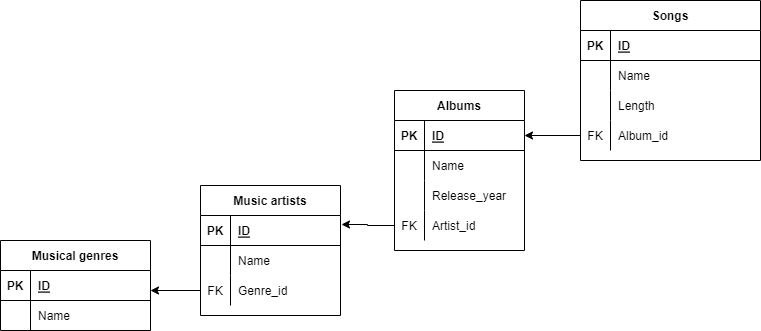

The diagram above was exported from draw.io. Its source (the exported page's mxGraphModel, read from the mxfile embedded in the PNG):
<mxGraphModel dx="868" dy="492" grid="1" gridSize="10" guides="1" tooltips="1" connect="1" arrows="1" fold="1" page="1" pageScale="1" pageWidth="827" pageHeight="1169" math="0" shadow="0">
  <root>
    <mxCell id="0" />
    <mxCell id="1" parent="0" />
    <mxCell id="oFHKrpV_ihJmBtXD3bEN-1" value="Music artists" style="shape=table;startSize=30;container=1;collapsible=1;childLayout=tableLayout;fixedRows=1;rowLines=0;fontStyle=1;align=center;resizeLast=1;" vertex="1" parent="1">
      <mxGeometry x="220" y="265" width="140" height="130" as="geometry" />
    </mxCell>
    <mxCell id="oFHKrpV_ihJmBtXD3bEN-2" value="" style="shape=tableRow;horizontal=0;startSize=0;swimlaneHead=0;swimlaneBody=0;fillColor=none;collapsible=0;dropTarget=0;points=[[0,0.5],[1,0.5]];portConstraint=eastwest;top=0;left=0;right=0;bottom=1;" vertex="1" parent="oFHKrpV_ihJmBtXD3bEN-1">
      <mxGeometry y="30" width="140" height="30" as="geometry" />
    </mxCell>
    <mxCell id="oFHKrpV_ihJmBtXD3bEN-3" value="PK" style="shape=partialRectangle;connectable=0;fillColor=none;top=0;left=0;bottom=0;right=0;fontStyle=1;overflow=hidden;" vertex="1" parent="oFHKrpV_ihJmBtXD3bEN-2">
      <mxGeometry width="30" height="30" as="geometry">
        <mxRectangle width="30" height="30" as="alternateBounds" />
      </mxGeometry>
    </mxCell>
    <mxCell id="oFHKrpV_ihJmBtXD3bEN-4" value="ID" style="shape=partialRectangle;connectable=0;fillColor=none;top=0;left=0;bottom=0;right=0;align=left;spacingLeft=6;fontStyle=5;overflow=hidden;" vertex="1" parent="oFHKrpV_ihJmBtXD3bEN-2">
      <mxGeometry x="30" width="110" height="30" as="geometry">
        <mxRectangle width="110" height="30" as="alternateBounds" />
      </mxGeometry>
    </mxCell>
    <mxCell id="oFHKrpV_ihJmBtXD3bEN-5" value="" style="shape=tableRow;horizontal=0;startSize=0;swimlaneHead=0;swimlaneBody=0;fillColor=none;collapsible=0;dropTarget=0;points=[[0,0.5],[1,0.5]];portConstraint=eastwest;top=0;left=0;right=0;bottom=0;" vertex="1" parent="oFHKrpV_ihJmBtXD3bEN-1">
      <mxGeometry y="60" width="140" height="30" as="geometry" />
    </mxCell>
    <mxCell id="oFHKrpV_ihJmBtXD3bEN-6" value="" style="shape=partialRectangle;connectable=0;fillColor=none;top=0;left=0;bottom=0;right=0;editable=1;overflow=hidden;" vertex="1" parent="oFHKrpV_ihJmBtXD3bEN-5">
      <mxGeometry width="30" height="30" as="geometry">
        <mxRectangle width="30" height="30" as="alternateBounds" />
      </mxGeometry>
    </mxCell>
    <mxCell id="oFHKrpV_ihJmBtXD3bEN-7" value="Name" style="shape=partialRectangle;connectable=0;fillColor=none;top=0;left=0;bottom=0;right=0;align=left;spacingLeft=6;overflow=hidden;" vertex="1" parent="oFHKrpV_ihJmBtXD3bEN-5">
      <mxGeometry x="30" width="110" height="30" as="geometry">
        <mxRectangle width="110" height="30" as="alternateBounds" />
      </mxGeometry>
    </mxCell>
    <mxCell id="oFHKrpV_ihJmBtXD3bEN-8" value="" style="shape=tableRow;horizontal=0;startSize=0;swimlaneHead=0;swimlaneBody=0;fillColor=none;collapsible=0;dropTarget=0;points=[[0,0.5],[1,0.5]];portConstraint=eastwest;top=0;left=0;right=0;bottom=0;" vertex="1" parent="oFHKrpV_ihJmBtXD3bEN-1">
      <mxGeometry y="90" width="140" height="30" as="geometry" />
    </mxCell>
    <mxCell id="oFHKrpV_ihJmBtXD3bEN-9" value="FK" style="shape=partialRectangle;connectable=0;fillColor=none;top=0;left=0;bottom=0;right=0;editable=1;overflow=hidden;" vertex="1" parent="oFHKrpV_ihJmBtXD3bEN-8">
      <mxGeometry width="30" height="30" as="geometry">
        <mxRectangle width="30" height="30" as="alternateBounds" />
      </mxGeometry>
    </mxCell>
    <mxCell id="oFHKrpV_ihJmBtXD3bEN-10" value="Genre_id" style="shape=partialRectangle;connectable=0;fillColor=none;top=0;left=0;bottom=0;right=0;align=left;spacingLeft=6;overflow=hidden;" vertex="1" parent="oFHKrpV_ihJmBtXD3bEN-8">
      <mxGeometry x="30" width="110" height="30" as="geometry">
        <mxRectangle width="110" height="30" as="alternateBounds" />
      </mxGeometry>
    </mxCell>
    <mxCell id="oFHKrpV_ihJmBtXD3bEN-14" value="Musical genres" style="shape=table;startSize=30;container=1;collapsible=1;childLayout=tableLayout;fixedRows=1;rowLines=0;fontStyle=1;align=center;resizeLast=1;" vertex="1" parent="1">
      <mxGeometry x="20" y="320" width="150" height="90" as="geometry" />
    </mxCell>
    <mxCell id="oFHKrpV_ihJmBtXD3bEN-15" value="" style="shape=tableRow;horizontal=0;startSize=0;swimlaneHead=0;swimlaneBody=0;fillColor=none;collapsible=0;dropTarget=0;points=[[0,0.5],[1,0.5]];portConstraint=eastwest;top=0;left=0;right=0;bottom=1;" vertex="1" parent="oFHKrpV_ihJmBtXD3bEN-14">
      <mxGeometry y="30" width="150" height="30" as="geometry" />
    </mxCell>
    <mxCell id="oFHKrpV_ihJmBtXD3bEN-16" value="PK" style="shape=partialRectangle;connectable=0;fillColor=none;top=0;left=0;bottom=0;right=0;fontStyle=1;overflow=hidden;" vertex="1" parent="oFHKrpV_ihJmBtXD3bEN-15">
      <mxGeometry width="30" height="30" as="geometry">
        <mxRectangle width="30" height="30" as="alternateBounds" />
      </mxGeometry>
    </mxCell>
    <mxCell id="oFHKrpV_ihJmBtXD3bEN-17" value="ID" style="shape=partialRectangle;connectable=0;fillColor=none;top=0;left=0;bottom=0;right=0;align=left;spacingLeft=6;fontStyle=5;overflow=hidden;" vertex="1" parent="oFHKrpV_ihJmBtXD3bEN-15">
      <mxGeometry x="30" width="120" height="30" as="geometry">
        <mxRectangle width="120" height="30" as="alternateBounds" />
      </mxGeometry>
    </mxCell>
    <mxCell id="oFHKrpV_ihJmBtXD3bEN-18" value="" style="shape=tableRow;horizontal=0;startSize=0;swimlaneHead=0;swimlaneBody=0;fillColor=none;collapsible=0;dropTarget=0;points=[[0,0.5],[1,0.5]];portConstraint=eastwest;top=0;left=0;right=0;bottom=0;" vertex="1" parent="oFHKrpV_ihJmBtXD3bEN-14">
      <mxGeometry y="60" width="150" height="30" as="geometry" />
    </mxCell>
    <mxCell id="oFHKrpV_ihJmBtXD3bEN-19" value="" style="shape=partialRectangle;connectable=0;fillColor=none;top=0;left=0;bottom=0;right=0;editable=1;overflow=hidden;" vertex="1" parent="oFHKrpV_ihJmBtXD3bEN-18">
      <mxGeometry width="30" height="30" as="geometry">
        <mxRectangle width="30" height="30" as="alternateBounds" />
      </mxGeometry>
    </mxCell>
    <mxCell id="oFHKrpV_ihJmBtXD3bEN-20" value="Name" style="shape=partialRectangle;connectable=0;fillColor=none;top=0;left=0;bottom=0;right=0;align=left;spacingLeft=6;overflow=hidden;" vertex="1" parent="oFHKrpV_ihJmBtXD3bEN-18">
      <mxGeometry x="30" width="120" height="30" as="geometry">
        <mxRectangle width="120" height="30" as="alternateBounds" />
      </mxGeometry>
    </mxCell>
    <mxCell id="oFHKrpV_ihJmBtXD3bEN-27" value="Albums" style="shape=table;startSize=30;container=1;collapsible=1;childLayout=tableLayout;fixedRows=1;rowLines=0;fontStyle=1;align=center;resizeLast=1;" vertex="1" parent="1">
      <mxGeometry x="414" y="170" width="130" height="160" as="geometry" />
    </mxCell>
    <mxCell id="oFHKrpV_ihJmBtXD3bEN-28" value="" style="shape=tableRow;horizontal=0;startSize=0;swimlaneHead=0;swimlaneBody=0;fillColor=none;collapsible=0;dropTarget=0;points=[[0,0.5],[1,0.5]];portConstraint=eastwest;top=0;left=0;right=0;bottom=1;" vertex="1" parent="oFHKrpV_ihJmBtXD3bEN-27">
      <mxGeometry y="30" width="130" height="30" as="geometry" />
    </mxCell>
    <mxCell id="oFHKrpV_ihJmBtXD3bEN-29" value="PK" style="shape=partialRectangle;connectable=0;fillColor=none;top=0;left=0;bottom=0;right=0;fontStyle=1;overflow=hidden;" vertex="1" parent="oFHKrpV_ihJmBtXD3bEN-28">
      <mxGeometry width="30" height="30" as="geometry">
        <mxRectangle width="30" height="30" as="alternateBounds" />
      </mxGeometry>
    </mxCell>
    <mxCell id="oFHKrpV_ihJmBtXD3bEN-30" value="ID" style="shape=partialRectangle;connectable=0;fillColor=none;top=0;left=0;bottom=0;right=0;align=left;spacingLeft=6;fontStyle=5;overflow=hidden;" vertex="1" parent="oFHKrpV_ihJmBtXD3bEN-28">
      <mxGeometry x="30" width="100" height="30" as="geometry">
        <mxRectangle width="100" height="30" as="alternateBounds" />
      </mxGeometry>
    </mxCell>
    <mxCell id="oFHKrpV_ihJmBtXD3bEN-31" value="" style="shape=tableRow;horizontal=0;startSize=0;swimlaneHead=0;swimlaneBody=0;fillColor=none;collapsible=0;dropTarget=0;points=[[0,0.5],[1,0.5]];portConstraint=eastwest;top=0;left=0;right=0;bottom=0;" vertex="1" parent="oFHKrpV_ihJmBtXD3bEN-27">
      <mxGeometry y="60" width="130" height="30" as="geometry" />
    </mxCell>
    <mxCell id="oFHKrpV_ihJmBtXD3bEN-32" value="" style="shape=partialRectangle;connectable=0;fillColor=none;top=0;left=0;bottom=0;right=0;editable=1;overflow=hidden;" vertex="1" parent="oFHKrpV_ihJmBtXD3bEN-31">
      <mxGeometry width="30" height="30" as="geometry">
        <mxRectangle width="30" height="30" as="alternateBounds" />
      </mxGeometry>
    </mxCell>
    <mxCell id="oFHKrpV_ihJmBtXD3bEN-33" value="Name" style="shape=partialRectangle;connectable=0;fillColor=none;top=0;left=0;bottom=0;right=0;align=left;spacingLeft=6;overflow=hidden;" vertex="1" parent="oFHKrpV_ihJmBtXD3bEN-31">
      <mxGeometry x="30" width="100" height="30" as="geometry">
        <mxRectangle width="100" height="30" as="alternateBounds" />
      </mxGeometry>
    </mxCell>
    <mxCell id="oFHKrpV_ihJmBtXD3bEN-34" value="" style="shape=tableRow;horizontal=0;startSize=0;swimlaneHead=0;swimlaneBody=0;fillColor=none;collapsible=0;dropTarget=0;points=[[0,0.5],[1,0.5]];portConstraint=eastwest;top=0;left=0;right=0;bottom=0;" vertex="1" parent="oFHKrpV_ihJmBtXD3bEN-27">
      <mxGeometry y="90" width="130" height="30" as="geometry" />
    </mxCell>
    <mxCell id="oFHKrpV_ihJmBtXD3bEN-35" value="" style="shape=partialRectangle;connectable=0;fillColor=none;top=0;left=0;bottom=0;right=0;editable=1;overflow=hidden;" vertex="1" parent="oFHKrpV_ihJmBtXD3bEN-34">
      <mxGeometry width="30" height="30" as="geometry">
        <mxRectangle width="30" height="30" as="alternateBounds" />
      </mxGeometry>
    </mxCell>
    <mxCell id="oFHKrpV_ihJmBtXD3bEN-36" value="Release_year" style="shape=partialRectangle;connectable=0;fillColor=none;top=0;left=0;bottom=0;right=0;align=left;spacingLeft=6;overflow=hidden;" vertex="1" parent="oFHKrpV_ihJmBtXD3bEN-34">
      <mxGeometry x="30" width="100" height="30" as="geometry">
        <mxRectangle width="100" height="30" as="alternateBounds" />
      </mxGeometry>
    </mxCell>
    <mxCell id="oFHKrpV_ihJmBtXD3bEN-91" value="" style="shape=tableRow;horizontal=0;startSize=0;swimlaneHead=0;swimlaneBody=0;fillColor=none;collapsible=0;dropTarget=0;points=[[0,0.5],[1,0.5]];portConstraint=eastwest;top=0;left=0;right=0;bottom=0;" vertex="1" parent="oFHKrpV_ihJmBtXD3bEN-27">
      <mxGeometry y="120" width="130" height="30" as="geometry" />
    </mxCell>
    <mxCell id="oFHKrpV_ihJmBtXD3bEN-92" value="FK" style="shape=partialRectangle;connectable=0;fillColor=none;top=0;left=0;bottom=0;right=0;editable=1;overflow=hidden;" vertex="1" parent="oFHKrpV_ihJmBtXD3bEN-91">
      <mxGeometry width="30" height="30" as="geometry">
        <mxRectangle width="30" height="30" as="alternateBounds" />
      </mxGeometry>
    </mxCell>
    <mxCell id="oFHKrpV_ihJmBtXD3bEN-93" value="Artist_id" style="shape=partialRectangle;connectable=0;fillColor=none;top=0;left=0;bottom=0;right=0;align=left;spacingLeft=6;overflow=hidden;" vertex="1" parent="oFHKrpV_ihJmBtXD3bEN-91">
      <mxGeometry x="30" width="100" height="30" as="geometry">
        <mxRectangle width="100" height="30" as="alternateBounds" />
      </mxGeometry>
    </mxCell>
    <mxCell id="oFHKrpV_ihJmBtXD3bEN-72" value="Songs" style="shape=table;startSize=30;container=1;collapsible=1;childLayout=tableLayout;fixedRows=1;rowLines=0;fontStyle=1;align=center;resizeLast=1;" vertex="1" parent="1">
      <mxGeometry x="600" y="80" width="180" height="160" as="geometry">
        <mxRectangle x="600" y="80" width="80" height="30" as="alternateBounds" />
      </mxGeometry>
    </mxCell>
    <mxCell id="oFHKrpV_ihJmBtXD3bEN-73" value="" style="shape=tableRow;horizontal=0;startSize=0;swimlaneHead=0;swimlaneBody=0;fillColor=none;collapsible=0;dropTarget=0;points=[[0,0.5],[1,0.5]];portConstraint=eastwest;top=0;left=0;right=0;bottom=1;" vertex="1" parent="oFHKrpV_ihJmBtXD3bEN-72">
      <mxGeometry y="30" width="180" height="30" as="geometry" />
    </mxCell>
    <mxCell id="oFHKrpV_ihJmBtXD3bEN-74" value="PK" style="shape=partialRectangle;connectable=0;fillColor=none;top=0;left=0;bottom=0;right=0;fontStyle=1;overflow=hidden;" vertex="1" parent="oFHKrpV_ihJmBtXD3bEN-73">
      <mxGeometry width="30" height="30" as="geometry">
        <mxRectangle width="30" height="30" as="alternateBounds" />
      </mxGeometry>
    </mxCell>
    <mxCell id="oFHKrpV_ihJmBtXD3bEN-75" value="ID" style="shape=partialRectangle;connectable=0;fillColor=none;top=0;left=0;bottom=0;right=0;align=left;spacingLeft=6;fontStyle=5;overflow=hidden;" vertex="1" parent="oFHKrpV_ihJmBtXD3bEN-73">
      <mxGeometry x="30" width="150" height="30" as="geometry">
        <mxRectangle width="150" height="30" as="alternateBounds" />
      </mxGeometry>
    </mxCell>
    <mxCell id="oFHKrpV_ihJmBtXD3bEN-76" value="" style="shape=tableRow;horizontal=0;startSize=0;swimlaneHead=0;swimlaneBody=0;fillColor=none;collapsible=0;dropTarget=0;points=[[0,0.5],[1,0.5]];portConstraint=eastwest;top=0;left=0;right=0;bottom=0;" vertex="1" parent="oFHKrpV_ihJmBtXD3bEN-72">
      <mxGeometry y="60" width="180" height="30" as="geometry" />
    </mxCell>
    <mxCell id="oFHKrpV_ihJmBtXD3bEN-77" value="" style="shape=partialRectangle;connectable=0;fillColor=none;top=0;left=0;bottom=0;right=0;editable=1;overflow=hidden;" vertex="1" parent="oFHKrpV_ihJmBtXD3bEN-76">
      <mxGeometry width="30" height="30" as="geometry">
        <mxRectangle width="30" height="30" as="alternateBounds" />
      </mxGeometry>
    </mxCell>
    <mxCell id="oFHKrpV_ihJmBtXD3bEN-78" value="Name" style="shape=partialRectangle;connectable=0;fillColor=none;top=0;left=0;bottom=0;right=0;align=left;spacingLeft=6;overflow=hidden;" vertex="1" parent="oFHKrpV_ihJmBtXD3bEN-76">
      <mxGeometry x="30" width="150" height="30" as="geometry">
        <mxRectangle width="150" height="30" as="alternateBounds" />
      </mxGeometry>
    </mxCell>
    <mxCell id="oFHKrpV_ihJmBtXD3bEN-79" value="" style="shape=tableRow;horizontal=0;startSize=0;swimlaneHead=0;swimlaneBody=0;fillColor=none;collapsible=0;dropTarget=0;points=[[0,0.5],[1,0.5]];portConstraint=eastwest;top=0;left=0;right=0;bottom=0;" vertex="1" parent="oFHKrpV_ihJmBtXD3bEN-72">
      <mxGeometry y="90" width="180" height="30" as="geometry" />
    </mxCell>
    <mxCell id="oFHKrpV_ihJmBtXD3bEN-80" value="" style="shape=partialRectangle;connectable=0;fillColor=none;top=0;left=0;bottom=0;right=0;editable=1;overflow=hidden;" vertex="1" parent="oFHKrpV_ihJmBtXD3bEN-79">
      <mxGeometry width="30" height="30" as="geometry">
        <mxRectangle width="30" height="30" as="alternateBounds" />
      </mxGeometry>
    </mxCell>
    <mxCell id="oFHKrpV_ihJmBtXD3bEN-81" value="Length" style="shape=partialRectangle;connectable=0;fillColor=none;top=0;left=0;bottom=0;right=0;align=left;spacingLeft=6;overflow=hidden;" vertex="1" parent="oFHKrpV_ihJmBtXD3bEN-79">
      <mxGeometry x="30" width="150" height="30" as="geometry">
        <mxRectangle width="150" height="30" as="alternateBounds" />
      </mxGeometry>
    </mxCell>
    <mxCell id="oFHKrpV_ihJmBtXD3bEN-82" value="" style="shape=tableRow;horizontal=0;startSize=0;swimlaneHead=0;swimlaneBody=0;fillColor=none;collapsible=0;dropTarget=0;points=[[0,0.5],[1,0.5]];portConstraint=eastwest;top=0;left=0;right=0;bottom=0;" vertex="1" parent="oFHKrpV_ihJmBtXD3bEN-72">
      <mxGeometry y="120" width="180" height="30" as="geometry" />
    </mxCell>
    <mxCell id="oFHKrpV_ihJmBtXD3bEN-83" value="FK" style="shape=partialRectangle;connectable=0;fillColor=none;top=0;left=0;bottom=0;right=0;editable=1;overflow=hidden;" vertex="1" parent="oFHKrpV_ihJmBtXD3bEN-82">
      <mxGeometry width="30" height="30" as="geometry">
        <mxRectangle width="30" height="30" as="alternateBounds" />
      </mxGeometry>
    </mxCell>
    <mxCell id="oFHKrpV_ihJmBtXD3bEN-84" value="Album_id" style="shape=partialRectangle;connectable=0;fillColor=none;top=0;left=0;bottom=0;right=0;align=left;spacingLeft=6;overflow=hidden;" vertex="1" parent="oFHKrpV_ihJmBtXD3bEN-82">
      <mxGeometry x="30" width="150" height="30" as="geometry">
        <mxRectangle width="150" height="30" as="alternateBounds" />
      </mxGeometry>
    </mxCell>
    <mxCell id="oFHKrpV_ihJmBtXD3bEN-97" style="edgeStyle=orthogonalEdgeStyle;rounded=0;orthogonalLoop=1;jettySize=auto;html=1;exitX=0;exitY=0.5;exitDx=0;exitDy=0;" edge="1" parent="1" source="oFHKrpV_ihJmBtXD3bEN-8">
      <mxGeometry relative="1" as="geometry">
        <mxPoint x="170" y="370" as="targetPoint" />
      </mxGeometry>
    </mxCell>
    <mxCell id="oFHKrpV_ihJmBtXD3bEN-98" style="edgeStyle=orthogonalEdgeStyle;rounded=0;orthogonalLoop=1;jettySize=auto;html=1;entryX=1.007;entryY=0.3;entryDx=0;entryDy=0;entryPerimeter=0;" edge="1" parent="1" source="oFHKrpV_ihJmBtXD3bEN-91" target="oFHKrpV_ihJmBtXD3bEN-2">
      <mxGeometry relative="1" as="geometry">
        <mxPoint x="370" y="305" as="targetPoint" />
        <Array as="points">
          <mxPoint x="387" y="305" />
          <mxPoint x="387" y="304" />
        </Array>
      </mxGeometry>
    </mxCell>
    <mxCell id="oFHKrpV_ihJmBtXD3bEN-100" style="edgeStyle=orthogonalEdgeStyle;rounded=0;orthogonalLoop=1;jettySize=auto;html=1;entryX=1;entryY=0.5;entryDx=0;entryDy=0;" edge="1" parent="1" source="oFHKrpV_ihJmBtXD3bEN-82" target="oFHKrpV_ihJmBtXD3bEN-28">
      <mxGeometry relative="1" as="geometry" />
    </mxCell>
  </root>
</mxGraphModel>